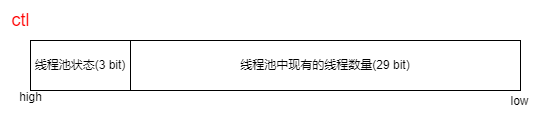

The diagram above was exported from draw.io. Its source (the exported page's mxGraphModel, read from the mxfile embedded in the PNG):
<mxGraphModel dx="1098" dy="828" grid="0" gridSize="10" guides="1" tooltips="1" connect="1" arrows="1" fold="1" page="1" pageScale="1" pageWidth="827" pageHeight="1169" math="0" shadow="0">
  <root>
    <mxCell id="0" />
    <mxCell id="1" parent="0" />
    <mxCell id="2" value="线程池状态(3 bit)" style="rounded=0;whiteSpace=wrap;html=1;strokeColor=default;" vertex="1" parent="1">
      <mxGeometry x="220" y="270" width="100" height="50" as="geometry" />
    </mxCell>
    <mxCell id="3" value="线程池中现有的线程数量(29 bit)" style="rounded=0;whiteSpace=wrap;html=1;strokeColor=default;" vertex="1" parent="1">
      <mxGeometry x="320" y="270" width="390" height="50" as="geometry" />
    </mxCell>
    <mxCell id="4" value="&lt;font style=&quot;&quot;&gt;&lt;font color=&quot;#ff0000&quot; style=&quot;font-size: 18px;&quot;&gt;ctl&lt;/font&gt;&lt;br&gt;&lt;/font&gt;" style="text;html=1;align=center;verticalAlign=middle;resizable=0;points=[];autosize=1;strokeColor=none;fillColor=none;" vertex="1" parent="1">
      <mxGeometry x="190" y="230" width="40" height="40" as="geometry" />
    </mxCell>
    <mxCell id="5" value="high" style="text;html=1;align=center;verticalAlign=middle;resizable=0;points=[];autosize=1;strokeColor=none;fillColor=none;" vertex="1" parent="1">
      <mxGeometry x="199" y="314" width="41" height="26" as="geometry" />
    </mxCell>
    <mxCell id="6" value="low" style="text;html=1;align=center;verticalAlign=middle;resizable=0;points=[];autosize=1;strokeColor=none;fillColor=none;" vertex="1" parent="1">
      <mxGeometry x="691" y="318" width="36" height="26" as="geometry" />
    </mxCell>
  </root>
</mxGraphModel>